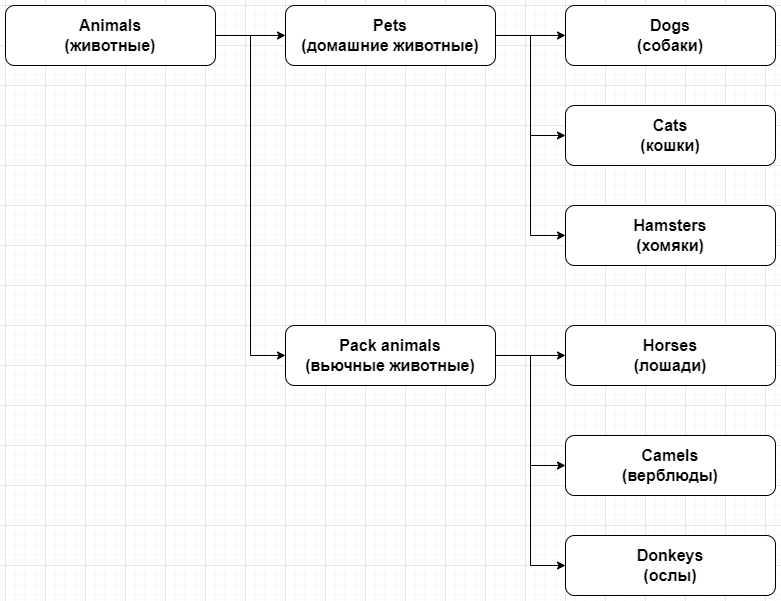

The diagram above was exported from draw.io. Its source (the exported page's mxGraphModel, read from the mxfile embedded in the PNG):
<mxGraphModel dx="1098" dy="806" grid="1" gridSize="10" guides="1" tooltips="1" connect="1" arrows="1" fold="1" page="1" pageScale="1" pageWidth="827" pageHeight="1169" math="0" shadow="0">
  <root>
    <mxCell id="0" />
    <mxCell id="1" parent="0" />
    <mxCell id="MnlWnu8rsXGtp9t-x0lt-11" style="edgeStyle=orthogonalEdgeStyle;rounded=0;orthogonalLoop=1;jettySize=auto;html=1;exitX=1;exitY=0.5;exitDx=0;exitDy=0;entryX=0;entryY=0.5;entryDx=0;entryDy=0;" edge="1" parent="1" source="MnlWnu8rsXGtp9t-x0lt-1" target="MnlWnu8rsXGtp9t-x0lt-5">
      <mxGeometry relative="1" as="geometry" />
    </mxCell>
    <mxCell id="MnlWnu8rsXGtp9t-x0lt-16" style="edgeStyle=orthogonalEdgeStyle;rounded=0;orthogonalLoop=1;jettySize=auto;html=1;exitX=1;exitY=0.5;exitDx=0;exitDy=0;entryX=0;entryY=0.5;entryDx=0;entryDy=0;" edge="1" parent="1" source="MnlWnu8rsXGtp9t-x0lt-1" target="MnlWnu8rsXGtp9t-x0lt-6">
      <mxGeometry relative="1" as="geometry" />
    </mxCell>
    <mxCell id="MnlWnu8rsXGtp9t-x0lt-1" value="&lt;b style=&quot;font-size: 16px;&quot;&gt;Animals&lt;br&gt;(животные)&lt;/b&gt;" style="rounded=1;whiteSpace=wrap;html=1;" vertex="1" parent="1">
      <mxGeometry x="40" y="80" width="210" height="60" as="geometry" />
    </mxCell>
    <mxCell id="MnlWnu8rsXGtp9t-x0lt-2" value="&lt;b style=&quot;border-color: var(--border-color); font-size: 16px;&quot;&gt;Dogs&lt;br style=&quot;border-color: var(--border-color);&quot;&gt;(собаки)&lt;/b&gt;" style="rounded=1;whiteSpace=wrap;html=1;" vertex="1" parent="1">
      <mxGeometry x="600" y="80" width="210" height="60" as="geometry" />
    </mxCell>
    <mxCell id="MnlWnu8rsXGtp9t-x0lt-3" value="&lt;b style=&quot;border-color: var(--border-color); font-size: 16px;&quot;&gt;Hamsters&lt;br style=&quot;border-color: var(--border-color);&quot;&gt;(хомяки)&lt;/b&gt;" style="rounded=1;whiteSpace=wrap;html=1;" vertex="1" parent="1">
      <mxGeometry x="600" y="280" width="210" height="60" as="geometry" />
    </mxCell>
    <mxCell id="MnlWnu8rsXGtp9t-x0lt-4" value="&lt;b style=&quot;border-color: var(--border-color); font-size: 16px;&quot;&gt;Cats&lt;br style=&quot;border-color: var(--border-color);&quot;&gt;(кошки)&lt;/b&gt;" style="rounded=1;whiteSpace=wrap;html=1;" vertex="1" parent="1">
      <mxGeometry x="600" y="180" width="210" height="60" as="geometry" />
    </mxCell>
    <mxCell id="MnlWnu8rsXGtp9t-x0lt-12" style="edgeStyle=orthogonalEdgeStyle;rounded=0;orthogonalLoop=1;jettySize=auto;html=1;exitX=1;exitY=0.5;exitDx=0;exitDy=0;entryX=0;entryY=0.5;entryDx=0;entryDy=0;" edge="1" parent="1" source="MnlWnu8rsXGtp9t-x0lt-5" target="MnlWnu8rsXGtp9t-x0lt-2">
      <mxGeometry relative="1" as="geometry" />
    </mxCell>
    <mxCell id="MnlWnu8rsXGtp9t-x0lt-13" style="edgeStyle=orthogonalEdgeStyle;rounded=0;orthogonalLoop=1;jettySize=auto;html=1;exitX=1;exitY=0.5;exitDx=0;exitDy=0;entryX=0;entryY=0.5;entryDx=0;entryDy=0;" edge="1" parent="1" source="MnlWnu8rsXGtp9t-x0lt-5" target="MnlWnu8rsXGtp9t-x0lt-3">
      <mxGeometry relative="1" as="geometry" />
    </mxCell>
    <mxCell id="MnlWnu8rsXGtp9t-x0lt-14" style="edgeStyle=orthogonalEdgeStyle;rounded=0;orthogonalLoop=1;jettySize=auto;html=1;exitX=1;exitY=0.5;exitDx=0;exitDy=0;entryX=0;entryY=0.5;entryDx=0;entryDy=0;" edge="1" parent="1" source="MnlWnu8rsXGtp9t-x0lt-5" target="MnlWnu8rsXGtp9t-x0lt-4">
      <mxGeometry relative="1" as="geometry" />
    </mxCell>
    <mxCell id="MnlWnu8rsXGtp9t-x0lt-5" value="&lt;b style=&quot;border-color: var(--border-color); font-size: 16px;&quot;&gt;Pets&lt;br style=&quot;border-color: var(--border-color);&quot;&gt;(домашние животные)&lt;/b&gt;" style="rounded=1;whiteSpace=wrap;html=1;" vertex="1" parent="1">
      <mxGeometry x="320" y="80" width="210" height="60" as="geometry" />
    </mxCell>
    <mxCell id="MnlWnu8rsXGtp9t-x0lt-17" style="edgeStyle=orthogonalEdgeStyle;rounded=0;orthogonalLoop=1;jettySize=auto;html=1;exitX=1;exitY=0.5;exitDx=0;exitDy=0;entryX=0;entryY=0.5;entryDx=0;entryDy=0;" edge="1" parent="1" source="MnlWnu8rsXGtp9t-x0lt-6" target="MnlWnu8rsXGtp9t-x0lt-7">
      <mxGeometry relative="1" as="geometry" />
    </mxCell>
    <mxCell id="MnlWnu8rsXGtp9t-x0lt-18" style="edgeStyle=orthogonalEdgeStyle;rounded=0;orthogonalLoop=1;jettySize=auto;html=1;exitX=1;exitY=0.5;exitDx=0;exitDy=0;entryX=0;entryY=0.5;entryDx=0;entryDy=0;" edge="1" parent="1" source="MnlWnu8rsXGtp9t-x0lt-6" target="MnlWnu8rsXGtp9t-x0lt-8">
      <mxGeometry relative="1" as="geometry" />
    </mxCell>
    <mxCell id="MnlWnu8rsXGtp9t-x0lt-19" style="edgeStyle=orthogonalEdgeStyle;rounded=0;orthogonalLoop=1;jettySize=auto;html=1;exitX=1;exitY=0.5;exitDx=0;exitDy=0;entryX=0;entryY=0.5;entryDx=0;entryDy=0;" edge="1" parent="1" source="MnlWnu8rsXGtp9t-x0lt-6" target="MnlWnu8rsXGtp9t-x0lt-9">
      <mxGeometry relative="1" as="geometry" />
    </mxCell>
    <mxCell id="MnlWnu8rsXGtp9t-x0lt-6" value="&lt;b style=&quot;border-color: var(--border-color); font-size: 16px;&quot;&gt;Pack animals&lt;br style=&quot;border-color: var(--border-color);&quot;&gt;(вьючные животные)&lt;/b&gt;" style="rounded=1;whiteSpace=wrap;html=1;" vertex="1" parent="1">
      <mxGeometry x="320" y="400" width="210" height="60" as="geometry" />
    </mxCell>
    <mxCell id="MnlWnu8rsXGtp9t-x0lt-7" value="&lt;b style=&quot;border-color: var(--border-color); font-size: 16px;&quot;&gt;Horses&lt;br style=&quot;border-color: var(--border-color);&quot;&gt;(лошади)&lt;/b&gt;" style="rounded=1;whiteSpace=wrap;html=1;" vertex="1" parent="1">
      <mxGeometry x="600" y="400" width="210" height="60" as="geometry" />
    </mxCell>
    <mxCell id="MnlWnu8rsXGtp9t-x0lt-8" value="&lt;b style=&quot;border-color: var(--border-color); font-size: 16px;&quot;&gt;Camels&lt;br style=&quot;border-color: var(--border-color);&quot;&gt;(верблюды)&lt;/b&gt;" style="rounded=1;whiteSpace=wrap;html=1;" vertex="1" parent="1">
      <mxGeometry x="600" y="510" width="210" height="60" as="geometry" />
    </mxCell>
    <mxCell id="MnlWnu8rsXGtp9t-x0lt-9" value="&lt;b style=&quot;border-color: var(--border-color); font-size: 16px;&quot;&gt;Donkeys&lt;br style=&quot;border-color: var(--border-color);&quot;&gt;(ослы)&lt;/b&gt;" style="rounded=1;whiteSpace=wrap;html=1;" vertex="1" parent="1">
      <mxGeometry x="600" y="610" width="210" height="60" as="geometry" />
    </mxCell>
  </root>
</mxGraphModel>